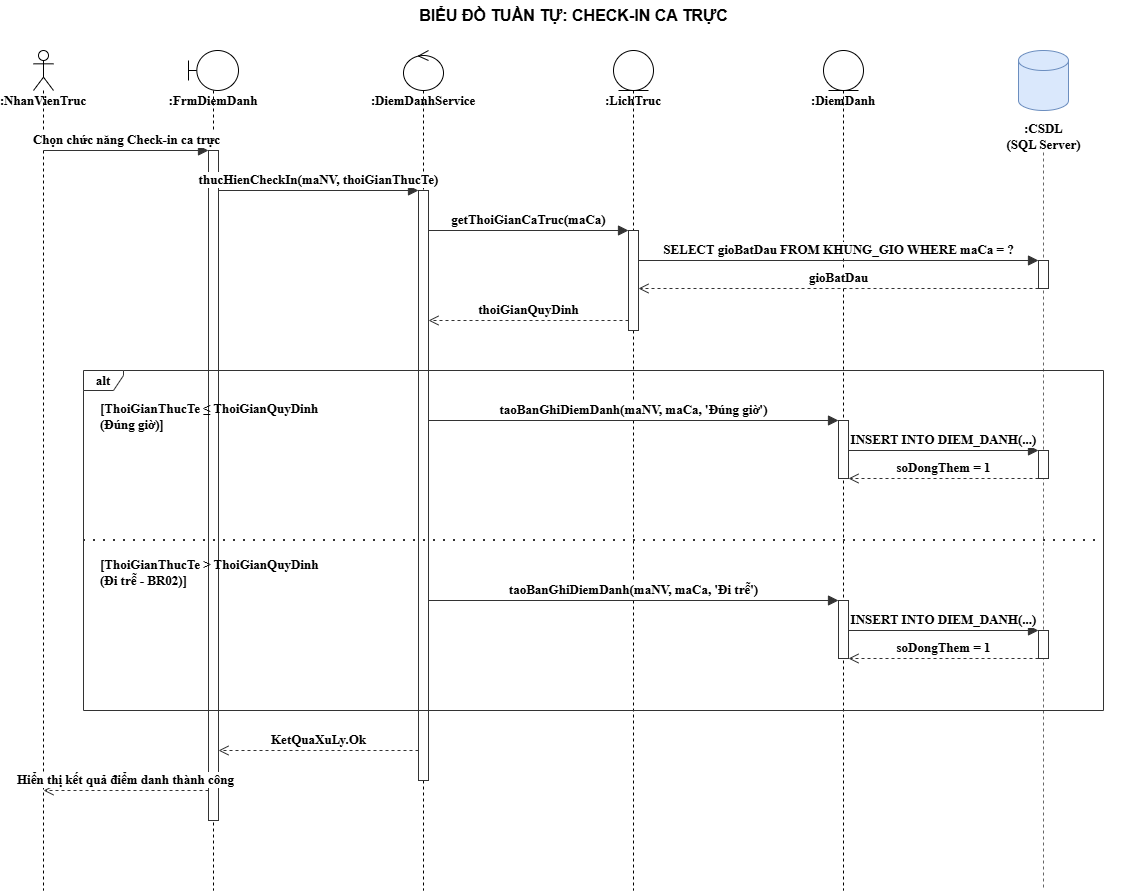

The diagram above was exported from draw.io. Its source (the exported page's mxGraphModel, read from the mxfile embedded in the PNG):
<mxGraphModel dx="1953" dy="970" grid="1" gridSize="10" guides="1" tooltips="1" connect="1" arrows="1" fold="1" page="1" pageScale="1" pageWidth="827" pageHeight="1169" math="0" shadow="0">
  <root>
    <mxCell id="0" />
    <mxCell id="1" parent="0" />
    <mxCell id="title" parent="1" style="text;html=1;align=center;verticalAlign=middle;fontStyle=1;fontSize=16;" value="BIỂU ĐỒ TUẦN TỰ: CHECK-IN CA TRỰC" vertex="1">
      <mxGeometry height="30" width="500" x="350" y="10" as="geometry" />
    </mxCell>
    <mxCell id="ll_nv" parent="1" style="shape=umlLifeline;participant=umlActor;perimeter=lifelinePerimeter;whiteSpace=wrap;html=1;container=0;collapsible=0;recursiveResize=0;verticalAlign=top;spacingTop=36;outlineConnect=0;fontStyle=1;fontSize=13;fontFamily=Times New Roman;" value=":NhanVienTruc" vertex="1">
      <mxGeometry height="840" width="20" x="60" y="60" as="geometry" />
    </mxCell>
    <mxCell id="ll_frm" parent="1" style="shape=umlLifeline;participant=umlBoundary;perimeter=lifelinePerimeter;whiteSpace=wrap;html=1;container=0;collapsible=0;recursiveResize=0;verticalAlign=top;spacingTop=36;outlineConnect=0;fontStyle=1;fontSize=13;fontFamily=Times New Roman;" value=":FrmDiemDanh" vertex="1">
      <mxGeometry height="840" width="50" x="215" y="60" as="geometry" />
    </mxCell>
    <mxCell id="ll_svc" parent="1" style="shape=umlLifeline;participant=umlControl;perimeter=lifelinePerimeter;whiteSpace=wrap;html=1;container=0;collapsible=0;recursiveResize=0;verticalAlign=top;spacingTop=36;outlineConnect=0;fontStyle=1;fontSize=13;fontFamily=Times New Roman;" value=":DiemDanhService" vertex="1">
      <mxGeometry height="840" width="40" x="430" y="60" as="geometry" />
    </mxCell>
    <mxCell id="ll_lt" parent="1" style="shape=umlLifeline;participant=umlEntity;perimeter=lifelinePerimeter;whiteSpace=wrap;html=1;container=0;collapsible=0;recursiveResize=0;verticalAlign=top;spacingTop=36;outlineConnect=0;fontStyle=1;fontSize=13;fontFamily=Times New Roman;" value=":LichTruc" vertex="1">
      <mxGeometry height="840" width="40" x="640" y="60" as="geometry" />
    </mxCell>
    <mxCell id="ll_dd" parent="1" style="shape=umlLifeline;participant=umlEntity;perimeter=lifelinePerimeter;whiteSpace=wrap;html=1;container=0;collapsible=0;recursiveResize=0;verticalAlign=top;spacingTop=36;outlineConnect=0;fontStyle=1;fontSize=13;fontFamily=Times New Roman;" value=":DiemDanh" vertex="1">
      <mxGeometry height="840" width="40" x="850" y="60" as="geometry" />
    </mxCell>
    <mxCell id="db_head" parent="1" style="shape=cylinder3;whiteSpace=wrap;html=1;boundedLbl=1;backgroundOutline=1;size=10;fillColor=#dae8fc;strokeColor=#6c8ebf;fontFamily=Times New Roman;fontSize=13;fontStyle=1" value="" vertex="1">
      <mxGeometry height="60" width="50" x="1045" y="60" as="geometry" />
    </mxCell>
    <mxCell id="db_lbl" parent="1" style="text;html=1;align=center;verticalAlign=top;fontStyle=1;fontSize=13;fontFamily=Times New Roman;" value=":CSDL&lt;br&gt;(SQL Server)" vertex="1">
      <mxGeometry height="36" width="160" x="990" y="124" as="geometry" />
    </mxCell>
    <mxCell id="db_line" edge="1" parent="1" style="endArrow=none;dashed=1;html=1;strokeColor=#666666;fontFamily=Times New Roman;fontSize=13;fontStyle=1">
      <mxGeometry relative="1" as="geometry">
        <mxPoint x="1070" y="162" as="sourcePoint" />
        <mxPoint x="1070" y="900" as="targetPoint" />
      </mxGeometry>
    </mxCell>
    <mxCell id="ab_frm" parent="1" style="html=1;points=[];perimeter=orthogonalPerimeter;fillColor=#ffffff;strokeColor=#333333;fontFamily=Times New Roman;fontSize=13;fontStyle=1" value="" vertex="1">
      <mxGeometry height="670" width="10" x="235" y="160" as="geometry" />
    </mxCell>
    <mxCell id="ab_svc" parent="1" style="html=1;points=[];perimeter=orthogonalPerimeter;fillColor=#ffffff;strokeColor=#333333;fontFamily=Times New Roman;fontSize=13;fontStyle=1" value="" vertex="1">
      <mxGeometry height="590" width="10" x="445" y="200" as="geometry" />
    </mxCell>
    <mxCell id="ab_lt" parent="1" style="html=1;points=[];perimeter=orthogonalPerimeter;fillColor=#ffffff;strokeColor=#333333;fontFamily=Times New Roman;fontSize=13;fontStyle=1" value="" vertex="1">
      <mxGeometry height="100" width="10" x="655" y="240" as="geometry" />
    </mxCell>
    <mxCell id="ab_dd1" parent="1" style="html=1;points=[];perimeter=orthogonalPerimeter;fillColor=#ffffff;strokeColor=#333333;fontFamily=Times New Roman;fontSize=13;fontStyle=1" value="" vertex="1">
      <mxGeometry height="58" width="10" x="865" y="430" as="geometry" />
    </mxCell>
    <mxCell id="ab_dd2" parent="1" style="html=1;points=[];perimeter=orthogonalPerimeter;fillColor=#ffffff;strokeColor=#333333;fontFamily=Times New Roman;fontSize=13;fontStyle=1" value="" vertex="1">
      <mxGeometry height="58" width="10" x="865" y="610" as="geometry" />
    </mxCell>
    <mxCell id="ab_db1" parent="1" style="html=1;points=[];perimeter=orthogonalPerimeter;fillColor=#ffffff;strokeColor=#333333;fontFamily=Times New Roman;fontSize=13;fontStyle=1" value="" vertex="1">
      <mxGeometry height="28" width="10" x="1065" y="270" as="geometry" />
    </mxCell>
    <mxCell id="ab_db2" parent="1" style="html=1;points=[];perimeter=orthogonalPerimeter;fillColor=#ffffff;strokeColor=#333333;fontFamily=Times New Roman;fontSize=13;fontStyle=1" value="" vertex="1">
      <mxGeometry height="28" width="10" x="1065" y="460" as="geometry" />
    </mxCell>
    <mxCell id="ab_db3" parent="1" style="html=1;points=[];perimeter=orthogonalPerimeter;fillColor=#ffffff;strokeColor=#333333;fontFamily=Times New Roman;fontSize=13;fontStyle=1" value="" vertex="1">
      <mxGeometry height="28" width="10" x="1065" y="640" as="geometry" />
    </mxCell>
    <mxCell id="alt" parent="1" style="shape=umlFrame;whiteSpace=wrap;html=1;width=40;height=20;fillColor=none;strokeColor=#333333;fontStyle=1;fontSize=13;fontFamily=Times New Roman;" value="alt" vertex="1">
      <mxGeometry height="340" width="1020" x="110" y="380" as="geometry" />
    </mxCell>
    <mxCell id="alt_g1" parent="1" style="text;html=1;align=left;verticalAlign=top;fontStyle=1;fontSize=13;fontFamily=Times New Roman;" value="[ThoiGianThucTe ≤ ThoiGianQuyDinh&lt;br&gt;(Đúng giờ)]" vertex="1">
      <mxGeometry height="36" width="300" x="125" y="404" as="geometry" />
    </mxCell>
    <mxCell id="alt_div" edge="1" parent="1" style="endArrow=none;dashed=1;dashPattern=1 4;strokeWidth=2;html=1;strokeColor=#333333;fontFamily=Times New Roman;fontSize=13;fontStyle=1">
      <mxGeometry relative="1" as="geometry">
        <mxPoint x="110" y="550" as="sourcePoint" />
        <mxPoint x="1130" y="550" as="targetPoint" />
      </mxGeometry>
    </mxCell>
    <mxCell id="alt_g2" parent="1" style="text;html=1;align=left;verticalAlign=top;fontStyle=1;fontSize=13;fontFamily=Times New Roman;" value="[ThoiGianThucTe &amp;gt; ThoiGianQuyDinh&lt;br&gt;(Đi trễ - BR02)]" vertex="1">
      <mxGeometry height="36" width="300" x="125" y="560" as="geometry" />
    </mxCell>
    <mxCell id="m1" edge="1" parent="1" style="html=1;verticalAlign=bottom;endArrow=block;endFill=1;endSize=8;strokeColor=#333333;fontSize=13;labelBackgroundColor=#ffffff;fontFamily=Times New Roman;fontStyle=1" value="Chọn chức năng Check-in ca trực">
      <mxGeometry relative="1" as="geometry">
        <mxPoint x="70" y="160" as="sourcePoint" />
        <mxPoint x="235" y="160" as="targetPoint" />
      </mxGeometry>
    </mxCell>
    <mxCell id="m2" edge="1" parent="1" style="html=1;verticalAlign=bottom;endArrow=block;endFill=1;endSize=8;strokeColor=#333333;fontSize=13;labelBackgroundColor=#ffffff;fontFamily=Times New Roman;fontStyle=1" value="thucHienCheckIn(maNV, thoiGianThucTe)">
      <mxGeometry relative="1" as="geometry">
        <mxPoint x="245" y="200" as="sourcePoint" />
        <mxPoint x="445" y="200" as="targetPoint" />
      </mxGeometry>
    </mxCell>
    <mxCell id="m3" edge="1" parent="1" style="html=1;verticalAlign=bottom;endArrow=block;endFill=1;endSize=8;strokeColor=#333333;fontSize=13;labelBackgroundColor=#ffffff;fontFamily=Times New Roman;fontStyle=1" value="getThoiGianCaTruc(maCa)">
      <mxGeometry relative="1" as="geometry">
        <mxPoint x="455" y="240" as="sourcePoint" />
        <mxPoint x="655" y="240" as="targetPoint" />
      </mxGeometry>
    </mxCell>
    <mxCell id="m3a" edge="1" parent="1" style="html=1;verticalAlign=bottom;endArrow=block;endFill=1;endSize=8;strokeColor=#333333;fontSize=13;labelBackgroundColor=#ffffff;fontFamily=Times New Roman;fontStyle=1" value="SELECT gioBatDau FROM KHUNG_GIO WHERE maCa = ?">
      <mxGeometry relative="1" as="geometry">
        <mxPoint x="665" y="270" as="sourcePoint" />
        <mxPoint x="1065" y="270" as="targetPoint" />
      </mxGeometry>
    </mxCell>
    <mxCell id="m3b" edge="1" parent="1" style="html=1;verticalAlign=bottom;endArrow=open;endFill=0;endSize=8;dashed=1;strokeColor=#333333;fontSize=13;labelBackgroundColor=#ffffff;fontFamily=Times New Roman;fontStyle=1" value="gioBatDau">
      <mxGeometry relative="1" as="geometry">
        <mxPoint x="1065" y="298" as="sourcePoint" />
        <mxPoint x="665" y="298" as="targetPoint" />
      </mxGeometry>
    </mxCell>
    <mxCell id="m3c" edge="1" parent="1" style="html=1;verticalAlign=bottom;endArrow=open;endFill=0;endSize=8;dashed=1;strokeColor=#333333;fontSize=13;labelBackgroundColor=#ffffff;fontFamily=Times New Roman;fontStyle=1" value="thoiGianQuyDinh">
      <mxGeometry relative="1" as="geometry">
        <mxPoint x="655" y="330" as="sourcePoint" />
        <mxPoint x="455" y="330" as="targetPoint" />
      </mxGeometry>
    </mxCell>
    <mxCell id="m4" edge="1" parent="1" style="html=1;verticalAlign=bottom;endArrow=block;endFill=1;endSize=8;strokeColor=#333333;fontSize=13;labelBackgroundColor=#ffffff;fontFamily=Times New Roman;fontStyle=1" value="taoBanGhiDiemDanh(maNV, maCa, 'Đúng giờ')">
      <mxGeometry relative="1" as="geometry">
        <mxPoint x="455" y="430" as="sourcePoint" />
        <mxPoint x="865" y="430" as="targetPoint" />
      </mxGeometry>
    </mxCell>
    <mxCell id="m4a" edge="1" parent="1" style="html=1;verticalAlign=bottom;endArrow=block;endFill=1;endSize=8;strokeColor=#333333;fontSize=13;labelBackgroundColor=#ffffff;fontFamily=Times New Roman;fontStyle=1" value="INSERT INTO DIEM_DANH(...)">
      <mxGeometry relative="1" as="geometry">
        <mxPoint x="875" y="460" as="sourcePoint" />
        <mxPoint x="1065" y="460" as="targetPoint" />
      </mxGeometry>
    </mxCell>
    <mxCell id="m4b" edge="1" parent="1" style="html=1;verticalAlign=bottom;endArrow=open;endFill=0;endSize=8;dashed=1;strokeColor=#333333;fontSize=13;labelBackgroundColor=#ffffff;fontFamily=Times New Roman;fontStyle=1" value="soDongThem = 1">
      <mxGeometry relative="1" as="geometry">
        <mxPoint x="1065" y="488" as="sourcePoint" />
        <mxPoint x="875" y="488" as="targetPoint" />
      </mxGeometry>
    </mxCell>
    <mxCell id="m5" edge="1" parent="1" style="html=1;verticalAlign=bottom;endArrow=block;endFill=1;endSize=8;strokeColor=#333333;fontSize=13;labelBackgroundColor=#ffffff;fontFamily=Times New Roman;fontStyle=1" value="taoBanGhiDiemDanh(maNV, maCa, 'Đi trễ')">
      <mxGeometry relative="1" as="geometry">
        <mxPoint x="455" y="610" as="sourcePoint" />
        <mxPoint x="865" y="610" as="targetPoint" />
      </mxGeometry>
    </mxCell>
    <mxCell id="m5a" edge="1" parent="1" style="html=1;verticalAlign=bottom;endArrow=block;endFill=1;endSize=8;strokeColor=#333333;fontSize=13;labelBackgroundColor=#ffffff;fontFamily=Times New Roman;fontStyle=1" value="INSERT INTO DIEM_DANH(...)">
      <mxGeometry relative="1" as="geometry">
        <mxPoint x="875" y="640" as="sourcePoint" />
        <mxPoint x="1065" y="640" as="targetPoint" />
      </mxGeometry>
    </mxCell>
    <mxCell id="m5b" edge="1" parent="1" style="html=1;verticalAlign=bottom;endArrow=open;endFill=0;endSize=8;dashed=1;strokeColor=#333333;fontSize=13;labelBackgroundColor=#ffffff;fontFamily=Times New Roman;fontStyle=1" value="soDongThem = 1">
      <mxGeometry relative="1" as="geometry">
        <mxPoint x="1065" y="668" as="sourcePoint" />
        <mxPoint x="875" y="668" as="targetPoint" />
      </mxGeometry>
    </mxCell>
    <mxCell id="m6" edge="1" parent="1" style="html=1;verticalAlign=bottom;endArrow=open;endFill=0;endSize=8;dashed=1;strokeColor=#333333;fontSize=13;labelBackgroundColor=#ffffff;fontFamily=Times New Roman;fontStyle=1" value="KetQuaXuLy.Ok">
      <mxGeometry relative="1" as="geometry">
        <mxPoint x="445" y="760" as="sourcePoint" />
        <mxPoint x="245" y="760" as="targetPoint" />
      </mxGeometry>
    </mxCell>
    <mxCell id="m7" edge="1" parent="1" style="html=1;verticalAlign=bottom;endArrow=open;endFill=0;endSize=8;dashed=1;strokeColor=#333333;fontSize=13;labelBackgroundColor=#ffffff;fontFamily=Times New Roman;fontStyle=1" value="Hiển thị kết quả điểm danh thành công">
      <mxGeometry relative="1" as="geometry">
        <mxPoint x="235" y="800" as="sourcePoint" />
        <mxPoint x="70" y="800" as="targetPoint" />
      </mxGeometry>
    </mxCell>
  </root>
</mxGraphModel>